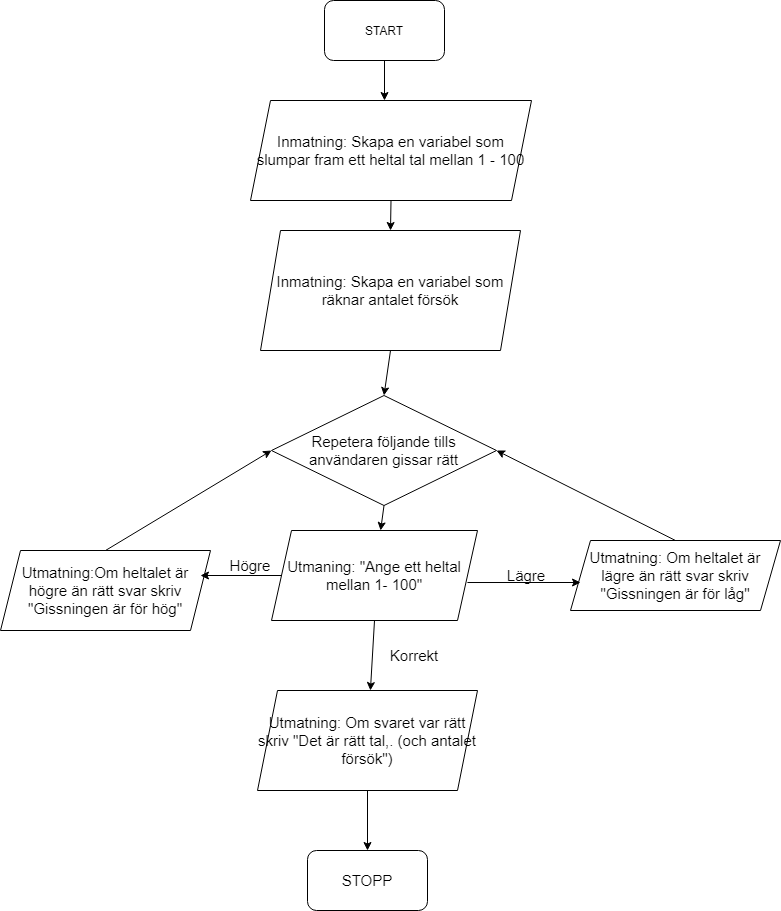

The diagram above was exported from draw.io. Its source (the exported page's mxGraphModel, read from the mxfile embedded in the PNG):
<mxGraphModel dx="1422" dy="794" grid="1" gridSize="10" guides="1" tooltips="1" connect="1" arrows="1" fold="1" page="1" pageScale="1" pageWidth="827" pageHeight="1169" math="0" shadow="0">
  <root>
    <mxCell id="0" />
    <mxCell id="1" parent="0" />
    <mxCell id="ZaBsyo0IDmu06woIVzpt-1" value="START" style="rounded=1;whiteSpace=wrap;html=1;" vertex="1" parent="1">
      <mxGeometry x="354" y="80" width="120" height="60" as="geometry" />
    </mxCell>
    <mxCell id="ZaBsyo0IDmu06woIVzpt-2" value="Inmatning: Skapa en variabel som slumpar fram ett heltal tal mellan 1 - 100" style="shape=parallelogram;perimeter=parallelogramPerimeter;whiteSpace=wrap;html=1;fixedSize=1;align=center;fontSize=15;" vertex="1" parent="1">
      <mxGeometry x="280" y="180" width="281" height="100" as="geometry" />
    </mxCell>
    <mxCell id="ZaBsyo0IDmu06woIVzpt-6" value="Inmatning: Skapa en variabel som räknar antalet försök" style="shape=parallelogram;perimeter=parallelogramPerimeter;whiteSpace=wrap;html=1;fixedSize=1;fontSize=15;align=center;" vertex="1" parent="1">
      <mxGeometry x="290" y="310" width="260" height="120" as="geometry" />
    </mxCell>
    <mxCell id="ZaBsyo0IDmu06woIVzpt-10" value="Repetera följande tills användaren gissar rätt" style="rhombus;whiteSpace=wrap;html=1;fontSize=15;align=center;" vertex="1" parent="1">
      <mxGeometry x="301" y="475" width="225" height="110" as="geometry" />
    </mxCell>
    <mxCell id="ZaBsyo0IDmu06woIVzpt-14" value="" style="endArrow=classic;html=1;rounded=0;fontSize=15;exitX=0.5;exitY=1;exitDx=0;exitDy=0;" edge="1" parent="1" source="ZaBsyo0IDmu06woIVzpt-1">
      <mxGeometry width="50" height="50" relative="1" as="geometry">
        <mxPoint x="390" y="430" as="sourcePoint" />
        <mxPoint x="414" y="180" as="targetPoint" />
      </mxGeometry>
    </mxCell>
    <mxCell id="ZaBsyo0IDmu06woIVzpt-15" value="" style="endArrow=classic;html=1;rounded=0;fontSize=15;exitX=0.5;exitY=1;exitDx=0;exitDy=0;entryX=0.5;entryY=0;entryDx=0;entryDy=0;" edge="1" parent="1" source="ZaBsyo0IDmu06woIVzpt-2" target="ZaBsyo0IDmu06woIVzpt-6">
      <mxGeometry width="50" height="50" relative="1" as="geometry">
        <mxPoint x="390" y="430" as="sourcePoint" />
        <mxPoint x="440" y="380" as="targetPoint" />
      </mxGeometry>
    </mxCell>
    <mxCell id="ZaBsyo0IDmu06woIVzpt-16" value="" style="endArrow=classic;html=1;rounded=0;fontSize=15;exitX=0.5;exitY=1;exitDx=0;exitDy=0;entryX=0.5;entryY=0;entryDx=0;entryDy=0;" edge="1" parent="1" source="ZaBsyo0IDmu06woIVzpt-6" target="ZaBsyo0IDmu06woIVzpt-10">
      <mxGeometry width="50" height="50" relative="1" as="geometry">
        <mxPoint x="390" y="430" as="sourcePoint" />
        <mxPoint x="440" y="380" as="targetPoint" />
      </mxGeometry>
    </mxCell>
    <mxCell id="ZaBsyo0IDmu06woIVzpt-17" value="Utmaning: &quot;Ange ett heltal mellan 1- 100&quot;" style="shape=parallelogram;perimeter=parallelogramPerimeter;whiteSpace=wrap;html=1;fixedSize=1;fontSize=15;align=center;" vertex="1" parent="1">
      <mxGeometry x="301" y="610" width="206" height="90" as="geometry" />
    </mxCell>
    <mxCell id="ZaBsyo0IDmu06woIVzpt-18" value="" style="endArrow=classic;html=1;rounded=0;fontSize=15;exitX=0.5;exitY=1;exitDx=0;exitDy=0;" edge="1" parent="1" source="ZaBsyo0IDmu06woIVzpt-10" target="ZaBsyo0IDmu06woIVzpt-17">
      <mxGeometry width="50" height="50" relative="1" as="geometry">
        <mxPoint x="390" y="510" as="sourcePoint" />
        <mxPoint x="440" y="460" as="targetPoint" />
      </mxGeometry>
    </mxCell>
    <mxCell id="ZaBsyo0IDmu06woIVzpt-22" value="Utmatning:Om heltalet är högre än rätt svar skriv &quot;Gissningen är för hög&quot;" style="shape=parallelogram;perimeter=parallelogramPerimeter;whiteSpace=wrap;html=1;fixedSize=1;fontSize=15;align=center;" vertex="1" parent="1">
      <mxGeometry x="30" y="630" width="210" height="80" as="geometry" />
    </mxCell>
    <mxCell id="ZaBsyo0IDmu06woIVzpt-23" value="" style="endArrow=classic;html=1;rounded=0;fontSize=15;exitX=0;exitY=0.5;exitDx=0;exitDy=0;" edge="1" parent="1" source="ZaBsyo0IDmu06woIVzpt-17">
      <mxGeometry width="50" height="50" relative="1" as="geometry">
        <mxPoint x="390" y="660" as="sourcePoint" />
        <mxPoint x="230" y="655" as="targetPoint" />
      </mxGeometry>
    </mxCell>
    <mxCell id="ZaBsyo0IDmu06woIVzpt-24" value="Högre" style="text;html=1;strokeColor=none;fillColor=none;align=center;verticalAlign=middle;whiteSpace=wrap;rounded=0;fontSize=15;" vertex="1" parent="1">
      <mxGeometry x="250" y="630" width="60" height="30" as="geometry" />
    </mxCell>
    <mxCell id="ZaBsyo0IDmu06woIVzpt-25" value="Utmatning: Om heltalet är lägre än rätt svar skriv &quot;Gissningen är för låg&quot;" style="shape=parallelogram;perimeter=parallelogramPerimeter;whiteSpace=wrap;html=1;fixedSize=1;fontSize=15;align=center;" vertex="1" parent="1">
      <mxGeometry x="600" y="620" width="210" height="70" as="geometry" />
    </mxCell>
    <mxCell id="ZaBsyo0IDmu06woIVzpt-26" value="" style="endArrow=classic;html=1;rounded=0;fontSize=15;exitX=0.951;exitY=0.578;exitDx=0;exitDy=0;exitPerimeter=0;" edge="1" parent="1" source="ZaBsyo0IDmu06woIVzpt-17">
      <mxGeometry width="50" height="50" relative="1" as="geometry">
        <mxPoint x="390" y="530" as="sourcePoint" />
        <mxPoint x="610" y="662" as="targetPoint" />
      </mxGeometry>
    </mxCell>
    <mxCell id="ZaBsyo0IDmu06woIVzpt-27" value="Lägre" style="text;html=1;strokeColor=none;fillColor=none;align=center;verticalAlign=middle;whiteSpace=wrap;rounded=0;fontSize=15;" vertex="1" parent="1">
      <mxGeometry x="526" y="640" width="60" height="30" as="geometry" />
    </mxCell>
    <mxCell id="ZaBsyo0IDmu06woIVzpt-28" value="Utmatning: Om svaret var rätt skriv &quot;Det är rätt tal,. (och antalet försök&quot;)" style="shape=parallelogram;perimeter=parallelogramPerimeter;whiteSpace=wrap;html=1;fixedSize=1;fontSize=15;align=center;" vertex="1" parent="1">
      <mxGeometry x="287" y="770" width="220" height="100" as="geometry" />
    </mxCell>
    <mxCell id="ZaBsyo0IDmu06woIVzpt-29" value="" style="endArrow=classic;html=1;rounded=0;fontSize=15;exitX=0.5;exitY=1;exitDx=0;exitDy=0;" edge="1" parent="1" source="ZaBsyo0IDmu06woIVzpt-17" target="ZaBsyo0IDmu06woIVzpt-28">
      <mxGeometry width="50" height="50" relative="1" as="geometry">
        <mxPoint x="390" y="690" as="sourcePoint" />
        <mxPoint x="440" y="640" as="targetPoint" />
      </mxGeometry>
    </mxCell>
    <mxCell id="ZaBsyo0IDmu06woIVzpt-30" value="Korrekt" style="text;html=1;strokeColor=none;fillColor=none;align=center;verticalAlign=middle;whiteSpace=wrap;rounded=0;fontSize=15;" vertex="1" parent="1">
      <mxGeometry x="414" y="720" width="60" height="30" as="geometry" />
    </mxCell>
    <mxCell id="ZaBsyo0IDmu06woIVzpt-31" value="STOPP" style="rounded=1;whiteSpace=wrap;html=1;fontSize=15;align=center;" vertex="1" parent="1">
      <mxGeometry x="337" y="930" width="120" height="60" as="geometry" />
    </mxCell>
    <mxCell id="ZaBsyo0IDmu06woIVzpt-33" value="" style="endArrow=classic;html=1;rounded=0;fontSize=15;exitX=0.5;exitY=1;exitDx=0;exitDy=0;" edge="1" parent="1" source="ZaBsyo0IDmu06woIVzpt-28" target="ZaBsyo0IDmu06woIVzpt-31">
      <mxGeometry width="50" height="50" relative="1" as="geometry">
        <mxPoint x="390" y="690" as="sourcePoint" />
        <mxPoint x="440" y="640" as="targetPoint" />
      </mxGeometry>
    </mxCell>
    <mxCell id="ZaBsyo0IDmu06woIVzpt-34" value="" style="endArrow=classic;html=1;rounded=0;fontSize=15;exitX=0.5;exitY=0;exitDx=0;exitDy=0;entryX=0;entryY=0.5;entryDx=0;entryDy=0;" edge="1" parent="1" source="ZaBsyo0IDmu06woIVzpt-22" target="ZaBsyo0IDmu06woIVzpt-10">
      <mxGeometry width="50" height="50" relative="1" as="geometry">
        <mxPoint x="390" y="690" as="sourcePoint" />
        <mxPoint x="440" y="640" as="targetPoint" />
      </mxGeometry>
    </mxCell>
    <mxCell id="ZaBsyo0IDmu06woIVzpt-35" value="" style="endArrow=classic;html=1;rounded=0;fontSize=15;exitX=0.5;exitY=0;exitDx=0;exitDy=0;entryX=1;entryY=0.5;entryDx=0;entryDy=0;" edge="1" parent="1" source="ZaBsyo0IDmu06woIVzpt-25" target="ZaBsyo0IDmu06woIVzpt-10">
      <mxGeometry width="50" height="50" relative="1" as="geometry">
        <mxPoint x="690" y="610" as="sourcePoint" />
        <mxPoint x="740" y="560" as="targetPoint" />
      </mxGeometry>
    </mxCell>
  </root>
</mxGraphModel>